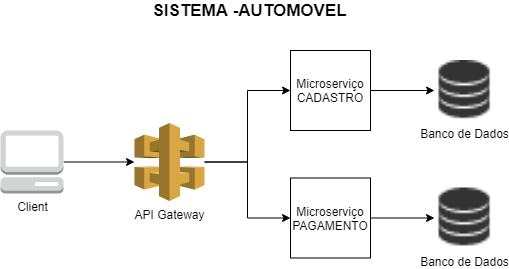

The diagram above was exported from draw.io. Its source (the exported page's mxGraphModel, read from the mxfile embedded in the PNG):
<mxGraphModel dx="1422" dy="745" grid="1" gridSize="10" guides="1" tooltips="1" connect="1" arrows="1" fold="1" page="1" pageScale="1" pageWidth="827" pageHeight="1169" math="0" shadow="0">
  <root>
    <mxCell id="0" />
    <mxCell id="1" parent="0" />
    <mxCell id="dEf-ykSPo5PKD9aT9Uzg-16" style="edgeStyle=orthogonalEdgeStyle;rounded=0;orthogonalLoop=1;jettySize=auto;html=1;entryX=0;entryY=0.5;entryDx=0;entryDy=0;" edge="1" parent="1" source="dEf-ykSPo5PKD9aT9Uzg-1" target="dEf-ykSPo5PKD9aT9Uzg-8">
      <mxGeometry relative="1" as="geometry" />
    </mxCell>
    <mxCell id="dEf-ykSPo5PKD9aT9Uzg-17" style="edgeStyle=orthogonalEdgeStyle;rounded=0;orthogonalLoop=1;jettySize=auto;html=1;entryX=0;entryY=0.5;entryDx=0;entryDy=0;" edge="1" parent="1" source="dEf-ykSPo5PKD9aT9Uzg-1" target="dEf-ykSPo5PKD9aT9Uzg-9">
      <mxGeometry relative="1" as="geometry" />
    </mxCell>
    <mxCell id="dEf-ykSPo5PKD9aT9Uzg-1" value="API Gateway" style="outlineConnect=0;dashed=0;verticalLabelPosition=bottom;verticalAlign=top;align=center;html=1;shape=mxgraph.aws3.api_gateway;fillColor=#D9A741;gradientColor=none;" vertex="1" parent="1">
      <mxGeometry x="194" y="162.5" width="70" height="78" as="geometry" />
    </mxCell>
    <mxCell id="dEf-ykSPo5PKD9aT9Uzg-4" value="" style="edgeStyle=orthogonalEdgeStyle;rounded=0;orthogonalLoop=1;jettySize=auto;html=1;" edge="1" parent="1" source="dEf-ykSPo5PKD9aT9Uzg-2" target="dEf-ykSPo5PKD9aT9Uzg-1">
      <mxGeometry relative="1" as="geometry" />
    </mxCell>
    <mxCell id="dEf-ykSPo5PKD9aT9Uzg-2" value="Client" style="outlineConnect=0;dashed=0;verticalLabelPosition=bottom;verticalAlign=top;align=center;html=1;shape=mxgraph.aws3.management_console;fillColor=#D2D3D3;gradientColor=none;" vertex="1" parent="1">
      <mxGeometry x="60" y="170" width="63" height="63" as="geometry" />
    </mxCell>
    <mxCell id="dEf-ykSPo5PKD9aT9Uzg-14" style="edgeStyle=orthogonalEdgeStyle;rounded=0;orthogonalLoop=1;jettySize=auto;html=1;entryX=0;entryY=0.5;entryDx=0;entryDy=0;" edge="1" parent="1" source="dEf-ykSPo5PKD9aT9Uzg-8" target="dEf-ykSPo5PKD9aT9Uzg-10">
      <mxGeometry relative="1" as="geometry">
        <mxPoint x="304" y="530" as="targetPoint" />
      </mxGeometry>
    </mxCell>
    <mxCell id="dEf-ykSPo5PKD9aT9Uzg-8" value="Microserviço&lt;br&gt;CADASTRO" style="whiteSpace=wrap;html=1;aspect=fixed;" vertex="1" parent="1">
      <mxGeometry x="350" y="90" width="80" height="80" as="geometry" />
    </mxCell>
    <mxCell id="dEf-ykSPo5PKD9aT9Uzg-15" style="edgeStyle=orthogonalEdgeStyle;rounded=0;orthogonalLoop=1;jettySize=auto;html=1;entryX=0;entryY=0.5;entryDx=0;entryDy=0;" edge="1" parent="1" source="dEf-ykSPo5PKD9aT9Uzg-9" target="dEf-ykSPo5PKD9aT9Uzg-11">
      <mxGeometry relative="1" as="geometry" />
    </mxCell>
    <mxCell id="dEf-ykSPo5PKD9aT9Uzg-9" value="Microserviço&lt;br&gt;PAGAMENTO" style="whiteSpace=wrap;html=1;aspect=fixed;" vertex="1" parent="1">
      <mxGeometry x="350" y="217.5" width="80" height="80" as="geometry" />
    </mxCell>
    <mxCell id="dEf-ykSPo5PKD9aT9Uzg-10" value="Banco de Dados" style="shape=image;html=1;verticalAlign=top;verticalLabelPosition=bottom;labelBackgroundColor=#ffffff;imageAspect=0;aspect=fixed;image=https://cdn1.iconfinder.com/data/icons/windows8_icons_iconpharm/26/data_base.png" vertex="1" parent="1">
      <mxGeometry x="494" y="100" width="60" height="60" as="geometry" />
    </mxCell>
    <mxCell id="dEf-ykSPo5PKD9aT9Uzg-11" value="Banco de Dados" style="shape=image;html=1;verticalAlign=top;verticalLabelPosition=bottom;labelBackgroundColor=#ffffff;imageAspect=0;aspect=fixed;image=https://cdn1.iconfinder.com/data/icons/windows8_icons_iconpharm/26/data_base.png" vertex="1" parent="1">
      <mxGeometry x="494" y="227.5" width="60" height="60" as="geometry" />
    </mxCell>
    <mxCell id="dEf-ykSPo5PKD9aT9Uzg-18" value="&lt;b&gt;&lt;font style=&quot;font-size: 17px&quot;&gt;SISTEMA -AUTOMOVEL&lt;/font&gt;&lt;/b&gt;" style="text;html=1;align=center;verticalAlign=middle;resizable=0;points=[];autosize=1;" vertex="1" parent="1">
      <mxGeometry x="204" y="40" width="210" height="20" as="geometry" />
    </mxCell>
  </root>
</mxGraphModel>